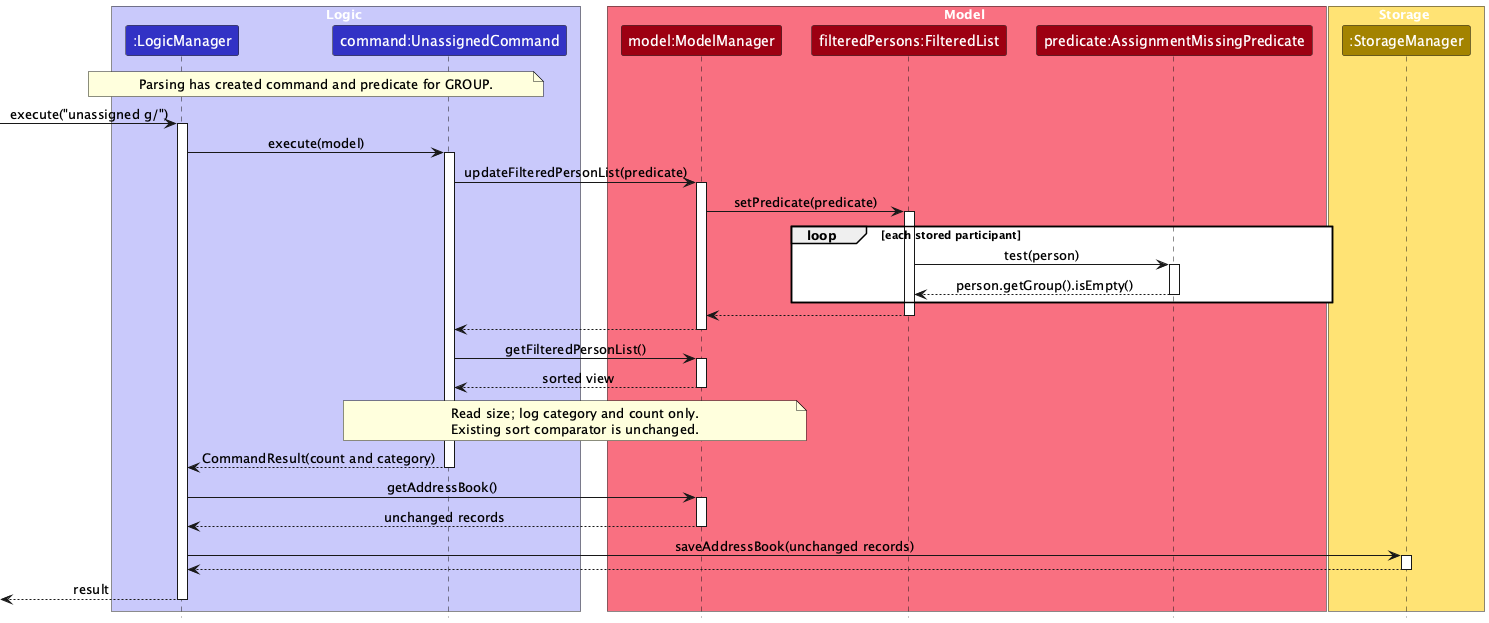

The diagram above was rendered by PlantUML. Its source (embedded in the PNG):
@startuml
!include style.puml
skinparam ArrowFontStyle plain

box Logic LOGIC_COLOR_T1
participant ":LogicManager" as Logic LOGIC_COLOR
participant "command:UnassignedCommand" as Command LOGIC_COLOR
end box
box Model MODEL_COLOR_T1
participant "model:ModelManager" as Model MODEL_COLOR
participant "filteredPersons:FilteredList" as Filtered MODEL_COLOR
participant "predicate:AssignmentMissingPredicate" as Predicate MODEL_COLOR
end box
box Storage STORAGE_COLOR_T1
participant ":StorageManager" as Storage STORAGE_COLOR
end box

note over Logic, Command : Parsing has created command and predicate for GROUP.
[-> Logic : execute("unassigned g/")
activate Logic
Logic -> Command : execute(model)
activate Command
Command -> Model : updateFilteredPersonList(predicate)
activate Model
Model -> Filtered : setPredicate(predicate)
activate Filtered
loop each stored participant
    Filtered -> Predicate : test(person)
    activate Predicate
    Predicate --> Filtered : person.getGroup().isEmpty()
    deactivate Predicate
end
Filtered --> Model
deactivate Filtered
Model --> Command
deactivate Model
Command -> Model : getFilteredPersonList()
activate Model
Model --> Command : sorted view
deactivate Model
note over Command, Model : Read size; log category and count only.\nExisting sort comparator is unchanged.
Command --> Logic : CommandResult(count and category)
deactivate Command
Logic -> Model : getAddressBook()
activate Model
Model --> Logic : unchanged records
deactivate Model
Logic -> Storage : saveAddressBook(unchanged records)
activate Storage
Storage --> Logic
deactivate Storage
[<-- Logic : result
deactivate Logic
@enduml